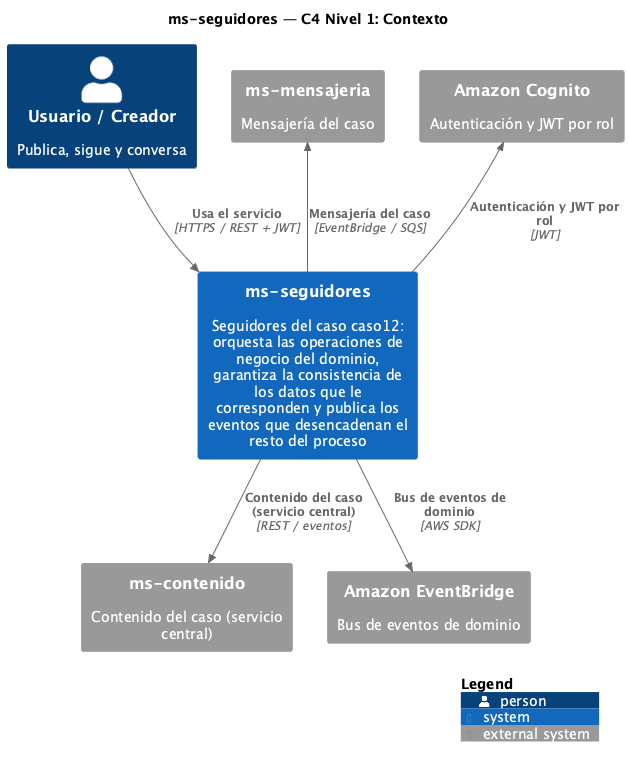

The diagram above was rendered by PlantUML. Its source (embedded in the PNG):
@startuml C4-1-Contexto
!include <C4/C4_Context>

title ms-seguidores — C4 Nivel 1: Contexto

LAYOUT_WITH_LEGEND()

Person(actor, "Usuario / Creador", "Publica, sigue y conversa")
System(sys, "ms-seguidores", "Seguidores del caso caso12: orquesta las operaciones de negocio del dominio, garantiza la consistencia de los datos que le corresponden y publica los eventos que desencadenan el resto del proceso")

System_Ext(core, "ms-contenido", "Contenido del caso (servicio central)")
System_Ext(notif, "ms-mensajeria", "Mensajería del caso")
System_Ext(cognito, "Amazon Cognito", "Autenticación y JWT por rol")
System_Ext(bus, "Amazon EventBridge", "Bus de eventos de dominio")

Rel(actor, sys, "Usa el servicio", "HTTPS / REST + JWT")
Rel(sys, core, "Contenido del caso (servicio central)", "REST / eventos")
Rel_Back(notif, sys, "Mensajería del caso", "EventBridge / SQS")
Rel_Back(cognito, sys, "Autenticación y JWT por rol", "JWT")
Rel(sys, bus, "Bus de eventos de dominio", "AWS SDK")

SHOW_LEGEND()
@enduml